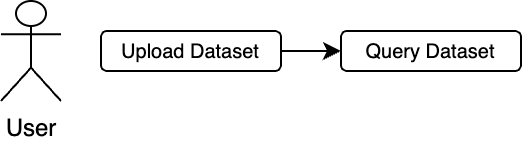

The diagram above was exported from draw.io. Its source (the exported page's mxGraphModel, read from the mxfile embedded in the PNG):
<mxGraphModel dx="1072" dy="865" grid="1" gridSize="10" guides="1" tooltips="1" connect="1" arrows="1" fold="1" page="1" pageScale="1" pageWidth="827" pageHeight="1169" math="0" shadow="0">
  <root>
    <mxCell id="0" />
    <mxCell id="1" parent="0" />
    <mxCell id="2" value="User" style="shape=umlActor;verticalLabelPosition=bottom;verticalAlign=top;html=1;outlineConnect=0;" vertex="1" parent="1">
      <mxGeometry x="190" y="240" width="30" height="50" as="geometry" />
    </mxCell>
    <mxCell id="3" style="edgeStyle=none;rounded=0;orthogonalLoop=1;jettySize=auto;html=1;exitX=1;exitY=0.5;exitDx=0;exitDy=0;entryX=0;entryY=0.5;entryDx=0;entryDy=0;" edge="1" source="4" target="5" parent="1">
      <mxGeometry relative="1" as="geometry" />
    </mxCell>
    <mxCell id="4" value="&lt;font style=&quot;font-size: 10px;&quot;&gt;Upload Dataset&lt;/font&gt;" style="rounded=1;whiteSpace=wrap;html=1;" vertex="1" parent="1">
      <mxGeometry x="240" y="255" width="90" height="20" as="geometry" />
    </mxCell>
    <mxCell id="5" value="&lt;font style=&quot;font-size: 10px;&quot;&gt;Query Dataset&lt;/font&gt;" style="rounded=1;whiteSpace=wrap;html=1;" vertex="1" parent="1">
      <mxGeometry x="360" y="255" width="90" height="20" as="geometry" />
    </mxCell>
  </root>
</mxGraphModel>